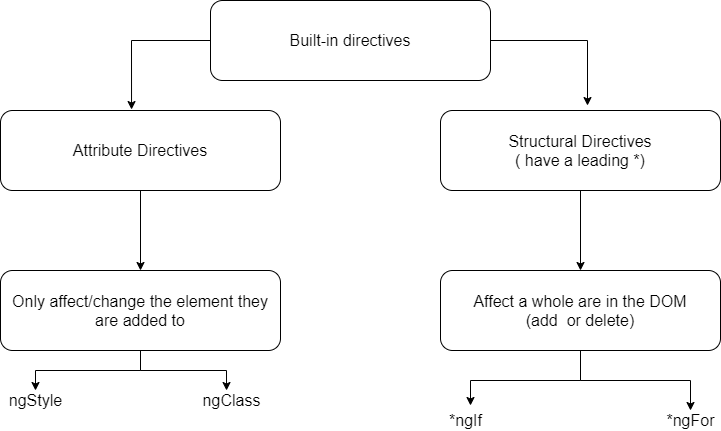

The diagram above was exported from draw.io. Its source (the exported page's mxGraphModel, read from the mxfile embedded in the PNG):
<mxGraphModel dx="1422" dy="794" grid="1" gridSize="10" guides="1" tooltips="1" connect="1" arrows="1" fold="1" page="1" pageScale="1" pageWidth="827" pageHeight="1169" math="0" shadow="0">
  <root>
    <mxCell id="msJyEtdJ4TPgGrYeNtbN-0" />
    <mxCell id="msJyEtdJ4TPgGrYeNtbN-1" parent="msJyEtdJ4TPgGrYeNtbN-0" />
    <mxCell id="ZA3Q4iX0ZnwwHr3PCiNm-5" style="edgeStyle=orthogonalEdgeStyle;rounded=0;orthogonalLoop=1;jettySize=auto;html=1;exitX=0.5;exitY=1;exitDx=0;exitDy=0;entryX=0.5;entryY=0;entryDx=0;entryDy=0;fontSize=16;" parent="msJyEtdJ4TPgGrYeNtbN-1" source="ZA3Q4iX0ZnwwHr3PCiNm-0" target="ZA3Q4iX0ZnwwHr3PCiNm-4" edge="1">
      <mxGeometry relative="1" as="geometry" />
    </mxCell>
    <mxCell id="ZA3Q4iX0ZnwwHr3PCiNm-0" value="&lt;span style=&quot;font-size: 16px;&quot;&gt;Attribute Directives&lt;/span&gt;" style="rounded=1;whiteSpace=wrap;html=1;fontSize=16;" parent="msJyEtdJ4TPgGrYeNtbN-1" vertex="1">
      <mxGeometry x="54" y="140" width="280" height="80" as="geometry" />
    </mxCell>
    <mxCell id="ZA3Q4iX0ZnwwHr3PCiNm-7" style="edgeStyle=orthogonalEdgeStyle;rounded=0;orthogonalLoop=1;jettySize=auto;html=1;exitX=0.5;exitY=1;exitDx=0;exitDy=0;fontSize=16;" parent="msJyEtdJ4TPgGrYeNtbN-1" source="ZA3Q4iX0ZnwwHr3PCiNm-1" target="ZA3Q4iX0ZnwwHr3PCiNm-6" edge="1">
      <mxGeometry relative="1" as="geometry" />
    </mxCell>
    <mxCell id="ZA3Q4iX0ZnwwHr3PCiNm-1" value="&lt;span style=&quot;font-size: 16px;&quot;&gt;Structural Directives&lt;br style=&quot;font-size: 16px;&quot;&gt;( have a leading *)&lt;br style=&quot;font-size: 16px;&quot;&gt;&lt;/span&gt;" style="rounded=1;whiteSpace=wrap;html=1;fontSize=16;" parent="msJyEtdJ4TPgGrYeNtbN-1" vertex="1">
      <mxGeometry x="494" y="140" width="280" height="80" as="geometry" />
    </mxCell>
    <mxCell id="XLlN5YQmDa2C9Ql7cEoq-11" style="edgeStyle=orthogonalEdgeStyle;rounded=0;orthogonalLoop=1;jettySize=auto;html=1;exitX=0.5;exitY=1;exitDx=0;exitDy=0;fontSize=16;" edge="1" parent="msJyEtdJ4TPgGrYeNtbN-1" source="ZA3Q4iX0ZnwwHr3PCiNm-4" target="XLlN5YQmDa2C9Ql7cEoq-6">
      <mxGeometry relative="1" as="geometry" />
    </mxCell>
    <mxCell id="XLlN5YQmDa2C9Ql7cEoq-13" style="edgeStyle=orthogonalEdgeStyle;rounded=0;orthogonalLoop=1;jettySize=auto;html=1;exitX=0.5;exitY=1;exitDx=0;exitDy=0;entryX=0.429;entryY=0;entryDx=0;entryDy=0;entryPerimeter=0;fontSize=16;" edge="1" parent="msJyEtdJ4TPgGrYeNtbN-1" source="ZA3Q4iX0ZnwwHr3PCiNm-4" target="XLlN5YQmDa2C9Ql7cEoq-7">
      <mxGeometry relative="1" as="geometry" />
    </mxCell>
    <mxCell id="ZA3Q4iX0ZnwwHr3PCiNm-4" value="&lt;span style=&quot;font-size: 16px;&quot;&gt;Only affect/change the element they are added to&lt;/span&gt;" style="rounded=1;whiteSpace=wrap;html=1;fontSize=16;" parent="msJyEtdJ4TPgGrYeNtbN-1" vertex="1">
      <mxGeometry x="54" y="300" width="280" height="80" as="geometry" />
    </mxCell>
    <mxCell id="XLlN5YQmDa2C9Ql7cEoq-2" style="edgeStyle=orthogonalEdgeStyle;rounded=0;orthogonalLoop=1;jettySize=auto;html=1;exitX=0.5;exitY=1;exitDx=0;exitDy=0;entryX=0.6;entryY=-0.25;entryDx=0;entryDy=0;entryPerimeter=0;fontSize=16;" edge="1" parent="msJyEtdJ4TPgGrYeNtbN-1" source="ZA3Q4iX0ZnwwHr3PCiNm-6" target="XLlN5YQmDa2C9Ql7cEoq-0">
      <mxGeometry relative="1" as="geometry" />
    </mxCell>
    <mxCell id="XLlN5YQmDa2C9Ql7cEoq-3" style="edgeStyle=orthogonalEdgeStyle;rounded=0;orthogonalLoop=1;jettySize=auto;html=1;fontSize=16;" edge="1" parent="msJyEtdJ4TPgGrYeNtbN-1" source="ZA3Q4iX0ZnwwHr3PCiNm-6" target="XLlN5YQmDa2C9Ql7cEoq-1">
      <mxGeometry relative="1" as="geometry" />
    </mxCell>
    <mxCell id="ZA3Q4iX0ZnwwHr3PCiNm-6" value="&lt;span style=&quot;font-size: 16px;&quot;&gt;Affect a whole are in the DOM&lt;br style=&quot;font-size: 16px;&quot;&gt;(add&amp;nbsp; or delete)&lt;br style=&quot;font-size: 16px;&quot;&gt;&lt;/span&gt;" style="rounded=1;whiteSpace=wrap;html=1;fontSize=16;" parent="msJyEtdJ4TPgGrYeNtbN-1" vertex="1">
      <mxGeometry x="494" y="300" width="280" height="80" as="geometry" />
    </mxCell>
    <mxCell id="XLlN5YQmDa2C9Ql7cEoq-0" value="*ngIf" style="text;html=1;align=center;verticalAlign=middle;resizable=0;points=[];autosize=1;strokeColor=none;fillColor=none;fontSize=16;" vertex="1" parent="msJyEtdJ4TPgGrYeNtbN-1">
      <mxGeometry x="494" y="440" width="50" height="20" as="geometry" />
    </mxCell>
    <mxCell id="XLlN5YQmDa2C9Ql7cEoq-1" value="*ngFor" style="text;html=1;align=center;verticalAlign=middle;resizable=0;points=[];autosize=1;strokeColor=none;fillColor=none;fontSize=16;" vertex="1" parent="msJyEtdJ4TPgGrYeNtbN-1">
      <mxGeometry x="714" y="440" width="60" height="20" as="geometry" />
    </mxCell>
    <mxCell id="XLlN5YQmDa2C9Ql7cEoq-6" value="ngStyle" style="text;html=1;align=center;verticalAlign=middle;resizable=0;points=[];autosize=1;strokeColor=none;fillColor=none;fontSize=16;" vertex="1" parent="msJyEtdJ4TPgGrYeNtbN-1">
      <mxGeometry x="54" y="420" width="70" height="20" as="geometry" />
    </mxCell>
    <mxCell id="XLlN5YQmDa2C9Ql7cEoq-7" value="ngClass" style="text;html=1;align=center;verticalAlign=middle;resizable=0;points=[];autosize=1;strokeColor=none;fillColor=none;fontSize=16;" vertex="1" parent="msJyEtdJ4TPgGrYeNtbN-1">
      <mxGeometry x="250" y="420" width="70" height="20" as="geometry" />
    </mxCell>
    <mxCell id="XLlN5YQmDa2C9Ql7cEoq-9" style="edgeStyle=orthogonalEdgeStyle;rounded=0;orthogonalLoop=1;jettySize=auto;html=1;exitX=0;exitY=0.5;exitDx=0;exitDy=0;entryX=0.468;entryY=-0.012;entryDx=0;entryDy=0;entryPerimeter=0;fontSize=16;" edge="1" parent="msJyEtdJ4TPgGrYeNtbN-1" source="XLlN5YQmDa2C9Ql7cEoq-8" target="ZA3Q4iX0ZnwwHr3PCiNm-0">
      <mxGeometry relative="1" as="geometry" />
    </mxCell>
    <mxCell id="XLlN5YQmDa2C9Ql7cEoq-10" style="edgeStyle=orthogonalEdgeStyle;rounded=0;orthogonalLoop=1;jettySize=auto;html=1;exitX=1;exitY=0.5;exitDx=0;exitDy=0;entryX=0.525;entryY=-0.062;entryDx=0;entryDy=0;entryPerimeter=0;fontSize=16;" edge="1" parent="msJyEtdJ4TPgGrYeNtbN-1" source="XLlN5YQmDa2C9Ql7cEoq-8" target="ZA3Q4iX0ZnwwHr3PCiNm-1">
      <mxGeometry relative="1" as="geometry" />
    </mxCell>
    <mxCell id="XLlN5YQmDa2C9Ql7cEoq-8" value="&lt;div&gt;Built-in directives&lt;/div&gt;" style="rounded=1;whiteSpace=wrap;html=1;fontSize=16;" vertex="1" parent="msJyEtdJ4TPgGrYeNtbN-1">
      <mxGeometry x="264" y="30" width="280" height="80" as="geometry" />
    </mxCell>
  </root>
</mxGraphModel>